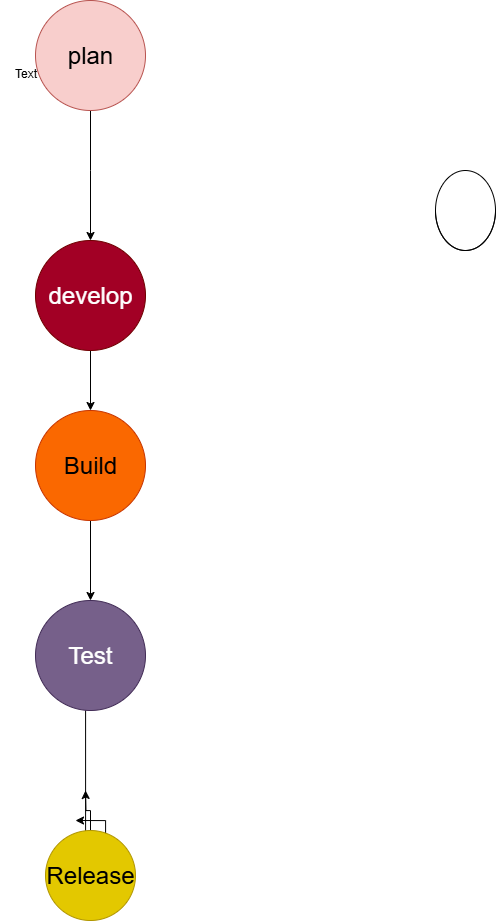

The diagram above was exported from draw.io. Its source (the exported page's mxGraphModel, read from the mxfile embedded in the PNG):
<mxGraphModel dx="2435" dy="2007" grid="1" gridSize="10" guides="1" tooltips="1" connect="1" arrows="1" fold="1" page="1" pageScale="1" pageWidth="850" pageHeight="1100" math="0" shadow="0">
  <root>
    <mxCell id="0" />
    <mxCell id="1" parent="0" />
    <mxCell id="NAJ83dysDNheVtVwUnbA-1" value="" style="shape=cylinder3;whiteSpace=wrap;html=1;boundedLbl=1;backgroundOutline=1;size=50;" parent="1" vertex="1">
      <mxGeometry x="350" y="160" width="60" height="80" as="geometry" />
    </mxCell>
    <mxCell id="NAJ83dysDNheVtVwUnbA-3" value="Text" style="text;html=1;align=center;verticalAlign=middle;resizable=0;points=[];autosize=1;strokeColor=none;fillColor=none;" parent="1" vertex="1">
      <mxGeometry x="-85" y="48" width="50" height="30" as="geometry" />
    </mxCell>
    <mxCell id="NAJ83dysDNheVtVwUnbA-19" value="" style="edgeStyle=orthogonalEdgeStyle;rounded=0;orthogonalLoop=1;jettySize=auto;html=1;" parent="1" source="NAJ83dysDNheVtVwUnbA-17" target="NAJ83dysDNheVtVwUnbA-18" edge="1">
      <mxGeometry relative="1" as="geometry">
        <Array as="points">
          <mxPoint x="5" y="160" />
          <mxPoint x="5" y="160" />
        </Array>
      </mxGeometry>
    </mxCell>
    <mxCell id="NAJ83dysDNheVtVwUnbA-17" value="&lt;font style=&quot;font-size: 24px;&quot;&gt;plan&lt;/font&gt;" style="ellipse;whiteSpace=wrap;html=1;aspect=fixed;fillColor=#f8cecc;strokeColor=#b85450;" parent="1" vertex="1">
      <mxGeometry x="-50" y="-10" width="110" height="110" as="geometry" />
    </mxCell>
    <mxCell id="NAJ83dysDNheVtVwUnbA-21" value="" style="edgeStyle=orthogonalEdgeStyle;rounded=0;orthogonalLoop=1;jettySize=auto;html=1;" parent="1" source="NAJ83dysDNheVtVwUnbA-18" target="NAJ83dysDNheVtVwUnbA-20" edge="1">
      <mxGeometry relative="1" as="geometry" />
    </mxCell>
    <mxCell id="NAJ83dysDNheVtVwUnbA-18" value="&lt;font style=&quot;font-size: 24px;&quot;&gt;develop&lt;/font&gt;" style="ellipse;whiteSpace=wrap;html=1;aspect=fixed;fillColor=#a20025;fontColor=#ffffff;strokeColor=#6F0000;" parent="1" vertex="1">
      <mxGeometry x="-50" y="230" width="110" height="110" as="geometry" />
    </mxCell>
    <mxCell id="NAJ83dysDNheVtVwUnbA-23" value="" style="edgeStyle=orthogonalEdgeStyle;rounded=0;orthogonalLoop=1;jettySize=auto;html=1;" parent="1" source="NAJ83dysDNheVtVwUnbA-20" target="NAJ83dysDNheVtVwUnbA-22" edge="1">
      <mxGeometry relative="1" as="geometry" />
    </mxCell>
    <mxCell id="NAJ83dysDNheVtVwUnbA-20" value="&lt;font style=&quot;font-size: 24px;&quot;&gt;Build&lt;/font&gt;" style="ellipse;whiteSpace=wrap;html=1;aspect=fixed;fillColor=#fa6800;fontColor=#000000;strokeColor=#C73500;" parent="1" vertex="1">
      <mxGeometry x="-50" y="400" width="110" height="110" as="geometry" />
    </mxCell>
    <mxCell id="NAJ83dysDNheVtVwUnbA-25" value="" style="edgeStyle=orthogonalEdgeStyle;rounded=0;orthogonalLoop=1;jettySize=auto;html=1;" parent="1" source="NAJ83dysDNheVtVwUnbA-22" edge="1">
      <mxGeometry relative="1" as="geometry">
        <mxPoint x="-10" y="810" as="targetPoint" />
        <Array as="points">
          <mxPoint y="830" />
          <mxPoint x="20" y="830" />
          <mxPoint x="20" y="810" />
        </Array>
      </mxGeometry>
    </mxCell>
    <mxCell id="NAJ83dysDNheVtVwUnbA-22" value="&lt;font style=&quot;font-size: 24px;&quot;&gt;Test&lt;/font&gt;" style="ellipse;whiteSpace=wrap;html=1;aspect=fixed;fillColor=#76608a;fontColor=#ffffff;strokeColor=#432D57;" parent="1" vertex="1">
      <mxGeometry x="-50" y="590" width="110" height="110" as="geometry" />
    </mxCell>
    <mxCell id="bHUUHF2cs0j-e35YCnU4-1" style="edgeStyle=orthogonalEdgeStyle;rounded=0;orthogonalLoop=1;jettySize=auto;html=1;" edge="1" parent="1" source="NAJ83dysDNheVtVwUnbA-24">
      <mxGeometry relative="1" as="geometry">
        <mxPoint x="4.547473508864641e-13" y="780" as="targetPoint" />
      </mxGeometry>
    </mxCell>
    <mxCell id="NAJ83dysDNheVtVwUnbA-24" value="&lt;font style=&quot;font-size: 24px;&quot;&gt;Release&lt;/font&gt;" style="ellipse;whiteSpace=wrap;html=1;aspect=fixed;fillColor=#e3c800;strokeColor=#B09500;fontColor=#000000;" parent="1" vertex="1">
      <mxGeometry x="-40" y="820" width="90" height="90" as="geometry" />
    </mxCell>
  </root>
</mxGraphModel>